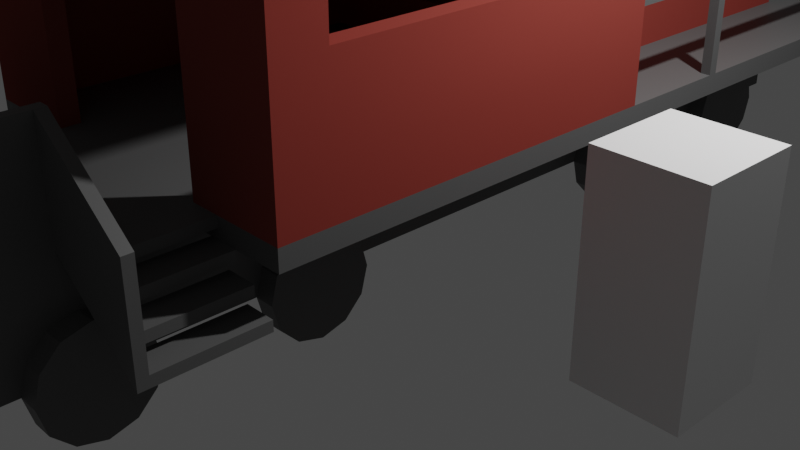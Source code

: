 # Source: Train.blend  (saved by Blender 2.80.75; exported with 4.5.12 LTS)
import bpy
from mathutils import Matrix  # noqa: F401  (used for matrix-valued properties, if any)

bpy.ops.wm.read_factory_settings(use_empty=True)
scene = bpy.context.scene
scene.name = 'Scene'

# ---- collections
col_collection = bpy.data.collections.new('Collection'); scene.collection.children.link(col_collection)

# ---- materials (node trees are filled in below, after node groups)
mat_metalred = bpy.data.materials.new('MetalRed')
mat_metalred.alpha_threshold = 0.0
mat_metalred.use_transparent_shadow = False
mat_metalred.line_color = (0.0, 0.0, 0.0, 1.0)
mat_metalgray = bpy.data.materials.new('MetalGray')
mat_metalgray.use_transparent_shadow = False

# ---- material node trees
mat_metalred.use_nodes = True; mat_metalred.node_tree.nodes.clear()
_N = mat_metalred.node_tree.nodes; _L = mat_metalred.node_tree.links
n0 = _N.new('ShaderNodeOutputMaterial'); n0.name = 'Material Output'; n0.location = (300, 300)
n1 = _N.new('ShaderNodeBsdfPrincipled'); n1.name = 'Principled BSDF'; n1.location = (10, 300)
n1.distribution = 'GGX'
n1.subsurface_method = 'BURLEY'
n1.inputs[0].default_value = (0.2462, 0.04403, 0.03468, 1.0)
n1.inputs[2].default_value = 0.4
n1.inputs[3].default_value = 1.45
n1.inputs[13].default_value = 0.0
n1.inputs[27].default_value = (0.0, 0.0, 0.0, 1.0)
n1.inputs[28].default_value = 1.0
_L.new(n1.outputs[0], n0.inputs[0])
n0.is_active_output = True
mat_metalgray.use_nodes = True; mat_metalgray.node_tree.nodes.clear()
_N = mat_metalgray.node_tree.nodes; _L = mat_metalgray.node_tree.links
n0 = _N.new('ShaderNodeOutputMaterial'); n0.name = 'Material Output'; n0.location = (300, 300)
n1 = _N.new('ShaderNodeBsdfPrincipled'); n1.name = 'Principled BSDF'; n1.location = (10, 300)
n1.distribution = 'GGX'
n1.subsurface_method = 'BURLEY'
n1.inputs[0].default_value = (0.1025, 0.1025, 0.1025, 1.0)
n1.inputs[3].default_value = 1.45
n1.inputs[13].default_value = 0.3341
n1.inputs[27].default_value = (0.0, 0.0, 0.0, 1.0)
n1.inputs[28].default_value = 1.0
_L.new(n1.outputs[0], n0.inputs[0])
n0.is_active_output = True

# ---- world
world_world = bpy.data.worlds.new('World'); scene.world = world_world
world_world.use_nodes = True; world_world.node_tree.nodes.clear()
_N = world_world.node_tree.nodes; _L = world_world.node_tree.links
n0 = _N.new('ShaderNodeOutputWorld'); n0.name = 'World Output'; n0.location = (300, 300)
n1 = _N.new('ShaderNodeBackground'); n1.name = 'Background'; n1.location = (10, 300)
n1.inputs[0].default_value = (0.05088, 0.05088, 0.05088, 1.0)
_L.new(n1.outputs[0], n0.inputs[0])
n0.is_active_output = True
world_world.color = (0.05088, 0.05088, 0.05088)
world_world.use_sun_shadow = False
world_world.sun_shadow_jitter_overblur = 0.0

# ---- cameras
cam_camera = bpy.data.cameras.new('Camera')
cam_camera.clip_end = 100.0
cam_camera.ortho_scale = 7.314

# ---- lights
light_light = bpy.data.lights.new('Light', 'POINT')
light_light.transmission_factor = 0.0
light_light.energy = 1000.0
light_light.shadow_soft_size = 0.1
light_light.shadow_maximum_resolution = 0.006
light_light.use_absolute_resolution = True

# ---- meshes
me_cube = bpy.data.meshes.new('Cube')
me_cube.from_pydata([(1.0, 1.0, 1.5), (1.0, 5.0, 0.5), (1.0, -3.0, 1.5), (1.0, -5.0, 0.5), (2.0, 1.0, 1.5), (2.0, -3.0, 1.5), (2.0, 1.0, 4.5), (2.0, -3.0, 4.5), (1.0, 0.8, 5.5), (1.0, -3.0, 5.5), (0.0, 5.0, 0.5), (0.0, -5.0, 0.5), (1.0, 1.0, 1.5), (1.0, 1.0, 4.5), (0.0, 0.8, 5.5), (0.0, -3.0, 5.5), (1.0, -5.0, 1.5), (1.0, -3.0, 1.5), (1.0, -3.0, 4.5), (0.0, -3.0, 1.5), (0.0, -5.0, 1.5), (1.0, -5.0, 1.5), (1.0, -3.0, 1.5), (1.0, 1.0, 1.5), (1.0, 1.0, 3.5), (1.0, 5.0, 1.5), (1.0, 5.0, 3.5), (1.0, 5.0, 1.5), (2.0, 5.0, 1.5), (1.0, 5.0, 1.5), (2.0, 6.0, 1.5), (1.0, 6.0, 1.5), (0.0, 5.0, 1.5), (0.0, 6.0, 1.5), (0.0, 5.0, 1.5), (0.0, 5.0, 3.5), (0.0, 1.0, 3.5), (0.0, 5.0, 3.5), (1.0, 0.8, 3.5), (0.0, 0.8, 3.5), (1.0, -3.0, 4.5), (0.0, -3.0, 4.5), (0.0, 5.0, 0.5), (0.0, 5.0, 1.5), (2.0, 1.0, 1.3), (2.0, 5.0, 1.3), (2.0, 6.0, 1.3), (1.0, 6.0, 1.3), (0.0, 6.0, 1.3), (2.0, -3.0, 1.5), (2.0, -3.0, 1.3), (1.0, -3.0, 1.5), (1.0, -3.0, 1.3), (2.0, 5.0, 1.3), (1.0, 5.0, 1.3), (2.0, 6.0, 1.3), (1.0, 6.0, 1.3), (0.0, 5.0, 1.3), (0.0, 6.0, 1.3), (0.0, 1.0, 1.5), (0.0, -3.0, 1.5), (1.0, -2.8, 1.5), (1.0, -2.8, 4.5), (1.0, -2.8, 4.5), (0.0, -2.8, 4.5), (1.8, -2.8, 1.5), (1.8, -2.8, 4.5), (1.8, 0.8, 1.5), (1.8, 0.8, 4.5), (1.0, 0.8, 1.5), (1.0, 0.8, 4.5), (-1.192e-07, -2.8, 4.5), (-1.192e-07, 0.8, 4.5), (1.0, 0.8, 2.6), (0.0, 0.8, 2.6), (1.0, 0.8, 1.5), (0.0, 0.8, 1.5), (1.0, 0.8, 2.0), (0.0, 0.8, 2.0), (1.0, 0.8, 2.6), (1.0, 0.8, 2.0), (0.5, 0.8, 2.6), (0.5, 0.8, 2.0), (0.5, 0.9, 2.6), (0.5, 0.9, 2.0), (0.0, 0.9, 2.6), (0.0, 0.9, 2.0), (0.5, 0.8, 2.0), (0.0, 0.8, 2.0), (0.5, 0.8, 2.6), (0.0, 0.8, 2.6), (0.0, 1.0, 1.5), (0.0, 1.0, 4.5), (1.0, 1.0, 5.5), (0.0, 1.0, 5.5), (0.0, 1.0, 4.5), (0.0, 1.0, 5.5), (0.0, 1.0, 3.7), (0.0, 5.0, 3.7), (2.0, 0.5, 3.8), (2.0, -2.5, 3.8), (2.0, 0.5, 2.8), (2.0, -2.5, 2.8), (1.8, 0.5, 3.8), (1.8, -2.5, 3.8), (1.8, 0.5, 2.8), (1.8, -2.5, 2.8), (1.8, 1.0, 1.5), (1.8, -3.0, 1.5), (0.0, -3.0, 3.5), (1.0, -3.0, 3.5), (0.0, -2.8, 3.5), (1.0, -2.8, 3.5), (1.0, -3.5, 0.5), (1.0, -3.567, 0.75), (1.0, -3.75, 0.933), (1.0, -4.0, 1.0), (1.0, -4.25, 0.933), (1.0, -4.433, 0.75), (1.0, -4.5, 0.5), (1.0, -4.433, 0.25), (1.0, -4.25, 0.06699), (1.0, -4.0, 0.0), (1.0, -3.75, 0.06699), (1.0, -3.567, 0.25), (1.2, -3.5, 0.5), (1.2, -3.567, 0.75), (1.2, -3.75, 0.933), (1.2, -4.0, 1.0), (1.2, -4.25, 0.933), (1.2, -4.433, 0.75), (1.2, -4.5, 0.5), (1.2, -4.433, 0.25), (1.2, -4.25, 0.06699), (1.2, -4.0, 0.0), (1.2, -3.75, 0.06699), (1.2, -3.567, 0.25), (1.0, -1.5, 0.5), (1.0, -1.567, 0.75), (1.0, -1.75, 0.933), (1.0, -2.0, 1.0), (1.0, -2.25, 0.933), (1.0, -2.433, 0.75), (1.0, -2.5, 0.5), (1.0, -2.433, 0.25), (1.0, -2.25, 0.06699), (1.0, -2.0, 0.0), (1.0, -1.75, 0.06699), (1.0, -1.567, 0.25), (1.2, -1.5, 0.5), (1.2, -1.567, 0.75), (1.2, -1.75, 0.933), (1.2, -2.0, 1.0), (1.2, -2.25, 0.933), (1.2, -2.433, 0.75), (1.2, -2.5, 0.5), (1.2, -2.433, 0.25), (1.2, -2.25, 0.06699), (1.2, -2.0, 0.0), (1.2, -1.75, 0.06699), (1.2, -1.567, 0.25), (1.0, 2.5, 0.5), (1.0, 2.433, 0.75), (1.0, 2.25, 0.933), (1.0, 2.0, 1.0), (1.0, 1.75, 0.933), (1.0, 1.567, 0.75), (1.0, 1.5, 0.5), (1.0, 1.567, 0.25), (1.0, 1.75, 0.06699), (1.0, 2.0, 0.0), (1.0, 2.25, 0.06699), (1.0, 2.433, 0.25), (1.2, 2.5, 0.5), (1.2, 2.433, 0.75), (1.2, 2.25, 0.933), (1.2, 2.0, 1.0), (1.2, 1.75, 0.933), (1.2, 1.567, 0.75), (1.2, 1.5, 0.5), (1.2, 1.567, 0.25), (1.2, 1.75, 0.06699), (1.2, 2.0, 0.0), (1.2, 2.25, 0.06699), (1.2, 2.433, 0.25), (1.0, 4.5, 0.5), (1.0, 4.433, 0.75), (1.0, 4.25, 0.933), (1.0, 4.0, 1.0), (1.0, 3.75, 0.933), (1.0, 3.567, 0.75), (1.0, 3.5, 0.5), (1.0, 3.567, 0.25), (1.0, 3.75, 0.06699), (1.0, 4.0, 0.0), (1.0, 4.25, 0.06699), (1.0, 4.433, 0.25), (1.2, 4.5, 0.5), (1.2, 4.433, 0.75), (1.2, 4.25, 0.933), (1.2, 4.0, 1.0), (1.2, 3.75, 0.933), (1.2, 3.567, 0.75), (1.2, 3.5, 0.5), (1.2, 3.567, 0.25), (1.2, 3.75, 0.06699), (1.2, 4.0, 0.0), (1.2, 4.25, 0.06699), (1.2, 4.433, 0.25), (1.0, -3.0, 1.5), (1.0, -4.0, 1.5), (1.3, -3.0, 1.5), (1.3, -4.0, 1.5), (1.0, -3.0, 1.4), (1.0, -4.0, 1.4), (1.3, -3.0, 1.4), (1.3, -4.0, 1.4), (1.2, -3.0, 1.3), (1.2, -4.0, 1.3), (1.5, -3.0, 1.3), (1.5, -4.0, 1.3), (1.2, -3.0, 1.2), (1.2, -4.0, 1.2), (1.5, -3.0, 1.2), (1.5, -4.0, 1.2), (1.4, -3.0, 1.1), (1.4, -4.0, 1.1), (1.7, -3.0, 1.1), (1.7, -4.0, 1.1), (1.4, -3.0, 1.0), (1.4, -4.0, 1.0), (1.7, -3.0, 1.0), (1.7, -4.0, 1.0), (1.6, -3.0, 0.9), (1.6, -4.0, 0.9), (1.9, -3.0, 0.9), (1.9, -4.0, 0.9), (1.6, -3.0, 0.8), (1.6, -4.0, 0.8), (1.9, -3.0, 0.8), (1.9, -4.0, 0.8), (1.0, -4.0, 1.5), (1.0, -4.0, 2.5), (1.0, -5.0, 2.5), (0.0, -5.0, 2.5), (1.0, -4.0, 1.5), (1.0, -5.0, 1.5), (0.0, -5.0, 1.5), (0.9, -4.0, 1.5), (0.9, -4.0, 2.5), (0.9, -4.9, 1.5), (0.9, -4.9, 2.5), (-5.96e-08, -4.9, 1.5), (-5.96e-08, -4.9, 2.5), (1.9, -4.0, 1.8), (1.9, -4.0, 0.8), (1.0, -4.0, 2.5), (1.0, -4.0, 1.5), (1.9, -4.0, 0.8), (1.9, -4.0, 1.8), (1.0, -4.1, 2.5), (1.0, -4.1, 1.5), (1.9, -4.1, 0.8), (1.9, -4.1, 1.8), (2.0, 6.0, 2.5), (1.9, 6.0, 2.5), (1.9, 6.0, 1.5), (2.0, 5.9, 1.5), (2.0, 5.9, 2.5), (1.9, 5.9, 1.5), (1.9, 5.9, 2.5), (2.0, 5.9, 2.4), (1.9, 5.9, 2.4), (1.9, 1.0, 2.5), (2.0, 1.0, 2.5), (1.9, 1.0, 2.4), (2.0, 1.0, 2.4), (0.0, 6.0, 2.5), (0.0, 5.9, 2.5), (1.9, 6.0, 2.4), (1.9, 5.9, 2.4), (0.0, 6.0, 2.4), (0.0, 5.9, 2.4), (1.9, 6.0, 2.5), (1.9, 5.9, 2.5), (0.0, 6.0, 2.5), (0.0, 5.9, 2.5), (2.0, 4.7, 1.5), (1.9, 4.7, 1.5), (2.0, 4.6, 1.5), (1.9, 4.6, 1.5), (1.9, 4.7, 2.4), (2.0, 4.7, 2.4), (1.9, 4.6, 2.4), (2.0, 4.6, 2.4), (2.0, 2.3, 1.5), (1.9, 2.3, 1.5), (2.0, 2.2, 1.5), (1.9, 2.2, 1.5), (1.9, 2.3, 2.4), (2.0, 2.3, 2.4), (1.9, 2.2, 2.4), (2.0, 2.2, 2.4), (0.9, 6.0, 1.5), (0.8, 6.0, 1.5), (0.9, 5.9, 1.5), (0.8, 5.9, 1.5), (0.8, 6.0, 2.4), (0.9, 6.0, 2.4), (0.8, 5.9, 2.4), (0.9, 5.9, 2.4)], [(107, 108)], [(1, 27, 21, 3), (22, 5, 4, 0), (7, 6, 93, 9), (1, 3, 11, 10), (6, 4, 12, 13), (9, 93, 94, 15), (11, 3, 16, 20), (5, 7, 18, 17), (2, 19, 20, 16), (23, 25, 26, 24), (12, 4, 28, 29), (29, 28, 30, 31), (29, 31, 33, 32), (25, 34, 35, 26), (26, 24, 36, 37), (14, 39, 38, 8), (6, 13, 93), (7, 9, 18), (9, 15, 41, 40), (27, 1, 42, 43), (28, 4, 44, 45), (30, 28, 45, 46), (31, 30, 46, 47), (33, 31, 47, 48), (44, 4, 49, 50), (50, 49, 51, 52), (50, 52, 54, 53), (53, 54, 56, 55), (56, 54, 57, 58), (0, 59, 60, 22), (63, 40, 110, 112), (17, 18, 62, 61), (61, 62, 66, 65), (67, 68, 70, 69), (68, 66, 71, 72), (39, 74, 73, 38), (75, 77, 78, 76), (80, 79, 81, 82), (82, 81, 83, 84), (84, 83, 85, 86), (84, 86, 88, 87), (85, 83, 89, 90), (13, 12, 91, 92), (93, 13, 95, 96), (24, 26, 98, 97), (26, 37, 98), (99, 103, 105, 101), (101, 105, 106, 102), (102, 106, 104, 100), (100, 104, 103, 99), (7, 100, 99, 6), (7, 5, 102, 100), (49, 4, 101, 102), (4, 6, 99, 101), (105, 67, 65, 106), (67, 105, 103, 68), (66, 68, 103, 104), (66, 104, 106, 65), (110, 109, 111, 112), (40, 41, 109, 110), (41, 64, 111, 109), (64, 63, 112, 111), (122, 134, 133, 121), (119, 131, 130, 118), (116, 128, 127, 115), (123, 135, 134, 122), (120, 132, 131, 119), (117, 129, 128, 116), (124, 136, 135, 123), (114, 126, 125, 113), (121, 133, 132, 120), (118, 130, 129, 117), (113, 125, 136, 124), (115, 127, 126, 114), (126, 127, 128, 129, 130, 131, 132, 133, 134, 135, 136, 125), (146, 158, 157, 145), (143, 155, 154, 142), (140, 152, 151, 139), (147, 159, 158, 146), (144, 156, 155, 143), (141, 153, 152, 140), (148, 160, 159, 147), (138, 150, 149, 137), (145, 157, 156, 144), (142, 154, 153, 141), (137, 149, 160, 148), (139, 151, 150, 138), (150, 151, 152, 153, 154, 155, 156, 157, 158, 159, 160, 149), (170, 182, 181, 169), (167, 179, 178, 166), (164, 176, 175, 163), (171, 183, 182, 170), (168, 180, 179, 167), (165, 177, 176, 164), (172, 184, 183, 171), (162, 174, 173, 161), (169, 181, 180, 168), (166, 178, 177, 165), (161, 173, 184, 172), (163, 175, 174, 162), (174, 175, 176, 177, 178, 179, 180, 181, 182, 183, 184, 173), (194, 206, 205, 193), (191, 203, 202, 190), (188, 200, 199, 187), (195, 207, 206, 194), (192, 204, 203, 191), (189, 201, 200, 188), (196, 208, 207, 195), (186, 198, 197, 185), (193, 205, 204, 192), (190, 202, 201, 189), (185, 197, 208, 196), (187, 199, 198, 186), (198, 199, 200, 201, 202, 203, 204, 205, 206, 207, 208, 197), (210, 212, 211, 209), (214, 213, 215, 216), (210, 209, 213, 214), (209, 211, 215, 213), (211, 212, 216, 215), (212, 210, 214, 216), (218, 220, 219, 217), (222, 221, 223, 224), (218, 217, 221, 222), (217, 219, 223, 221), (219, 220, 224, 223), (220, 218, 222, 224), (226, 228, 227, 225), (230, 229, 231, 232), (226, 225, 229, 230), (225, 227, 231, 229), (227, 228, 232, 231), (228, 226, 230, 232), (234, 236, 235, 233), (238, 237, 239, 240), (234, 233, 237, 238), (233, 235, 239, 237), (235, 236, 240, 239), (236, 234, 238, 240), (244, 247, 246, 243), (243, 246, 245, 242), (242, 241, 248, 249), (249, 248, 250, 251), (251, 250, 252, 253), (243, 251, 253, 244), (242, 249, 251, 243), (245, 257, 256, 242), (258, 262, 261, 257), (255, 258, 257, 245), (254, 259, 258, 255), (242, 256, 259, 254), (263, 260, 261, 262), (259, 263, 262, 258), (256, 260, 263, 259), (257, 261, 260, 256), (259, 258, 257, 256), (264, 30, 266, 265), (264, 268, 267, 30), (268, 270, 269, 267), (265, 266, 269, 270), (264, 265, 270, 268), (268, 274, 276, 271), (273, 275, 276, 274), (271, 276, 275, 272), (270, 273, 274, 268), (272, 275, 273, 270), (265, 277, 278, 270), (279, 280, 282, 281), (280, 284, 286, 282), (282, 286, 285, 281), (281, 285, 283, 279), (279, 283, 284, 280), (287, 289, 290, 288), (292, 291, 293, 294), (289, 287, 292, 294), (287, 288, 291, 292), (288, 290, 293, 291), (290, 289, 294, 293), (295, 297, 298, 296), (300, 299, 301, 302), (297, 295, 300, 302), (295, 296, 299, 300), (296, 298, 301, 299), (298, 297, 302, 301), (303, 305, 306, 304), (308, 307, 309, 310), (305, 303, 308, 310), (303, 304, 307, 308), (304, 306, 309, 307), (306, 305, 310, 309)])
me_cube.polygons.foreach_set('material_index', [1, 1, 0, 1, 0, 0, 1, 0, 1, 0, 1, 1, 1, 0, 0, 0, 0, 0, 0, 1, 1, 1, 1, 1, 1, 1, 1, 1, 1, 1, 0, 0, 0, 0, 0, 0, 0, 0, 0, 0, 0, 0, 0, 0, 0, 0, 0, 0, 0, 0, 0, 0, 0, 0, 0, 0, 0, 0, 0, 0, 0, 0, 1, 1, 1, 1, 1, 1, 1, 1, 1, 1, 1, 1, 1, 1, 1, 1, 1, 1, 1, 1, 1, 1, 1, 1, 1, 1, 1, 1, 1, 1, 1, 1, 1, 1, 1, 1, 1, 1, 1, 1, 1, 1, 1, 1, 1, 1, 1, 1, 1, 1, 1, 1, 1, 1, 1, 1, 1, 1, 1, 1, 1, 1, 1, 1, 1, 1, 1, 1, 1, 1, 1, 1, 1, 1, 1, 1, 1, 1, 1, 1, 1, 1, 1, 0, 1, 0, 0, 0, 1, 1, 1, 0, 1, 1, 1, 1, 1, 1, 1, 0, 1, 1, 1, 1, 1, 1, 0, 1, 0, 1, 1, 1, 1, 1, 1, 1, 1, 1, 1, 1, 1, 1, 1, 1, 1, 1, 1])
_uv = me_cube.uv_layers.new(name='UVMap')
_uv.uv.foreach_set('vector', [0.125, 0.5, 0.375, 0.5, 0.375, 0.75, 0.125, 0.75, 0.375, 0.75, 0.375, 0.75, 0.375, 0.5, 0.375, 0.5, 0.375, 0.75, 0.375, 0.5, 0.375, 0.5, 0.375, 0.75, 0.125, 0.5, 0.125, 0.75, 0.125, 0.75, 0.125, 0.5, 0.375, 0.5, 0.375, 0.5, 0.375, 0.5, 0.375, 0.5, 0.375, 0.75, 0.375, 0.5, 0.375, 0.5, 0.375, 0.75, 0.125, 0.75, 0.125, 0.75, 0.375, 0.75, 0.375, 0.75, 0.375, 0.75, 0.375, 0.75, 0.375, 0.75, 0.375, 0.75, 0.375, 0.75, 0.375, 0.75, 0.375, 0.75, 0.375, 0.75, 0.0, 0.0, 0.0, 0.0, 0.0, 0.0, 0.0, 0.0, 0.375, 0.5, 0.375, 0.5, 0.375, 0.5, 0.375, 0.5, 0.375, 0.5, 0.375, 0.5, 0.375, 0.5, 0.375, 0.5, 0.375, 0.5, 0.375, 0.5, 0.375, 0.5, 0.375, 0.5, 0.0, 0.0, 0.0, 0.0, 0.0, 0.0, 0.0, 0.0, 0.0, 0.0, 0.0, 0.0, 0.0, 0.0, 0.0, 0.0, 0.375, 0.5, 0.375, 0.5, 0.375, 0.5, 0.375, 0.5, 0.375, 0.5, 0.375, 0.5, 0.375, 0.5, 0.375, 0.75, 0.375, 0.75, 0.375, 0.75, 0.375, 0.75, 0.375, 0.75, 0.375, 0.75, 0.375, 0.75, 0.375, 0.5, 0.125, 0.5, 0.125, 0.5, 0.375, 0.5, 0.375, 0.5, 0.375, 0.5, 0.375, 0.5, 0.375, 0.5, 0.375, 0.5, 0.375, 0.5, 0.375, 0.5, 0.375, 0.5, 0.375, 0.5, 0.375, 0.5, 0.375, 0.5, 0.375, 0.5, 0.375, 0.5, 0.375, 0.5, 0.375, 0.5, 0.375, 0.5, 0.375, 0.5, 0.375, 0.5, 0.375, 0.5, 0.375, 0.5, 0.375, 0.5, 0.375, 0.5, 0.375, 0.5, 0.375, 0.5, 0.375, 0.5, 0.375, 0.5, 0.375, 0.5, 0.375, 0.5, 0.375, 0.5, 0.375, 0.5, 0.375, 0.5, 0.375, 0.5, 0.375, 0.5, 0.375, 0.5, 0.375, 0.5, 0.375, 0.5, 0.375, 0.5, 0.375, 0.5, 0.375, 0.75, 0.375, 0.75, 0.0, 0.0, 0.0, 0.0, 0.0, 0.0, 0.0, 0.0, 0.375, 0.75, 0.375, 0.75, 0.375, 0.75, 0.375, 0.75, 0.375, 0.75, 0.375, 0.75, 0.375, 0.75, 0.375, 0.75, 0.375, 0.75, 0.375, 0.75, 0.375, 0.75, 0.375, 0.75, 0.375, 0.75, 0.375, 0.75, 0.375, 0.75, 0.375, 0.75, 0.375, 0.5, 0.375, 0.5, 0.375, 0.5, 0.375, 0.5, 0.0, 0.0, 0.0, 0.0, 0.0, 0.0, 0.0, 0.0, 0.0, 0.0, 0.0, 0.0, 0.0, 0.0, 0.0, 0.0, 0.0, 0.0, 0.0, 0.0, 0.0, 0.0, 0.0, 0.0, 0.0, 0.0, 0.0, 0.0, 0.0, 0.0, 0.0, 0.0, 0.0, 0.0, 0.0, 0.0, 0.0, 0.0, 0.0, 0.0, 0.0, 0.0, 0.0, 0.0, 0.0, 0.0, 0.0, 0.0, 0.375, 0.5, 0.375, 0.5, 0.375, 0.5, 0.375, 0.5, 0.375, 0.5, 0.375, 0.5, 0.375, 0.5, 0.375, 0.5, 0.0, 0.0, 0.0, 0.0, 0.0, 0.0, 0.0, 0.0, 0.0, 0.0, 0.0, 0.0, 0.0, 0.0, 0.0, 0.0, 0.0, 0.0, 0.0, 0.0, 0.0, 0.0, 0.0, 0.0, 0.0, 0.0, 0.0, 0.0, 0.0, 0.0, 0.0, 0.0, 0.0, 0.0, 0.0, 0.0, 0.0, 0.0, 0.0, 0.0, 0.0, 0.0, 0.0, 0.0, 0.0, 0.0, 0.375, 0.75, 0.0, 0.0, 0.0, 0.0, 0.375, 0.5, 0.375, 0.75, 0.375, 0.75, 0.0, 0.0, 0.0, 0.0, 0.375, 0.5, 0.375, 0.5, 0.0, 0.0, 0.0, 0.0, 0.375, 0.5, 0.375, 0.5, 0.0, 0.0, 0.0, 0.0, 0.0, 0.0, 0.0, 0.0, 0.0, 0.0, 0.0, 0.0, 0.0, 0.0, 0.0, 0.0, 0.0, 0.0, 0.375, 0.75, 0.375, 0.75, 0.375, 0.75, 0.0, 0.0, 0.0, 0.0, 0.375, 0.75, 0.0, 0.0, 0.0, 0.0, 0.0, 0.0, 0.375, 0.75, 0.375, 0.75, 0.375, 0.75, 0.375, 0.75, 0.375, 0.75, 0.375, 0.75, 0.375, 0.75, 0.375, 0.75, 0.0, 0.0, 0.0, 0.0, 0.0, 0.0, 0.0, 0.0, 0.0, 0.0, 0.0, 0.0, 0.0, 0.0, 0.0, 0.0, 0.0, 0.0, 0.0, 0.0, 0.0, 0.0, 0.0, 0.0, 0.0, 0.0, 0.0, 0.0, 0.0, 0.0, 0.0, 0.0, 0.0, 0.0, 0.0, 0.0, 0.0, 0.0, 0.0, 0.0, 0.0, 0.0, 0.0, 0.0, 0.0, 0.0, 0.0, 0.0, 0.0, 0.0, 0.0, 0.0, 0.0, 0.0, 0.0, 0.0, 0.0, 0.0, 0.0, 0.0, 0.0, 0.0, 0.0, 0.0, 0.0, 0.0, 0.0, 0.0, 0.0, 0.0, 0.0, 0.0, 0.0, 0.0, 0.0, 0.0, 0.0, 0.0, 0.0, 0.0, 0.0, 0.0, 0.0, 0.0, 0.0, 0.0, 0.0, 0.0, 0.0, 0.0, 0.0, 0.0, 0.0, 0.0, 0.0, 0.0, 0.0, 0.0, 0.0, 0.0, 0.0, 0.0, 0.0, 0.0, 0.0, 0.0, 0.0, 0.0, 0.0, 0.0, 0.0, 0.0, 0.0, 0.0, 0.0, 0.0, 0.0, 0.0, 0.0, 0.0, 0.0, 0.0, 0.0, 0.0, 0.0, 0.0, 0.0, 0.0, 0.0, 0.0, 0.0, 0.0, 0.0, 0.0, 0.0, 0.0, 0.0, 0.0, 0.0, 0.0, 0.0, 0.0, 0.0, 0.0, 0.0, 0.0, 0.0, 0.0, 0.0, 0.0, 0.0, 0.0, 0.0, 0.0, 0.0, 0.0, 0.0, 0.0, 0.0, 0.0, 0.0, 0.0, 0.0, 0.0, 0.0, 0.0, 0.0, 0.0, 0.0, 0.0, 0.0, 0.0, 0.0, 0.0, 0.0, 0.0, 0.0, 0.0, 0.0, 0.0, 0.0, 0.0, 0.0, 0.0, 0.0, 0.0, 0.0, 0.0, 0.0, 0.0, 0.0, 0.0, 0.0, 0.0, 0.0, 0.0, 0.0, 0.0, 0.0, 0.0, 0.0, 0.0, 0.0, 0.0, 0.0, 0.0, 0.0, 0.0, 0.0, 0.0, 0.0, 0.0, 0.0, 0.0, 0.0, 0.0, 0.0, 0.0, 0.0, 0.0, 0.0, 0.0, 0.0, 0.0, 0.0, 0.0, 0.0, 0.0, 0.0, 0.0, 0.0, 0.0, 0.0, 0.0, 0.0, 0.0, 0.0, 0.0, 0.0, 0.0, 0.0, 0.0, 0.0, 0.0, 0.0, 0.0, 0.0, 0.0, 0.0, 0.0, 0.0, 0.0, 0.0, 0.0, 0.0, 0.0, 0.0, 0.0, 0.0, 0.0, 0.0, 0.0, 0.0, 0.0, 0.0, 0.0, 0.0, 0.0, 0.0, 0.0, 0.0, 0.0, 0.0, 0.0, 0.0, 0.0, 0.0, 0.0, 0.0, 0.0, 0.0, 0.0, 0.0, 0.0, 0.0, 0.0, 0.0, 0.0, 0.0, 0.0, 0.0, 0.0, 0.0, 0.0, 0.0, 0.0, 0.0, 0.0, 0.0, 0.0, 0.0, 0.0, 0.0, 0.0, 0.0, 0.0, 0.0, 0.0, 0.0, 0.0, 0.0, 0.0, 0.0, 0.0, 0.0, 0.0, 0.0, 0.0, 0.0, 0.0, 0.0, 0.0, 0.0, 0.0, 0.0, 0.0, 0.0, 0.0, 0.0, 0.0, 0.0, 0.0, 0.0, 0.0, 0.0, 0.0, 0.0, 0.0, 0.0, 0.0, 0.0, 0.0, 0.0, 0.0, 0.0, 0.0, 0.0, 0.0, 0.0, 0.0, 0.0, 0.0, 0.0, 0.0, 0.0, 0.0, 0.0, 0.0, 0.0, 0.0, 0.0, 0.0, 0.0, 0.0, 0.0, 0.0, 0.0, 0.0, 0.0, 0.0, 0.0, 0.0, 0.0, 0.0, 0.0, 0.0, 0.0, 0.0, 0.0, 0.0, 0.0, 0.0, 0.0, 0.0, 0.0, 0.0, 0.0, 0.0, 0.0, 0.0, 0.0, 0.0, 0.0, 0.0, 0.0, 0.0, 0.0, 0.0, 0.0, 0.0, 0.0, 0.0, 0.0, 0.0, 0.0, 0.0, 0.0, 0.0, 0.0, 0.0, 0.0, 0.0, 0.0, 0.0, 0.0, 0.0, 0.0, 0.0, 0.0, 0.0, 0.0, 0.0, 0.0, 0.0, 0.0, 0.0, 0.0, 0.0, 0.0, 0.0, 0.0, 0.0, 0.0, 0.0, 0.0, 0.0, 0.0, 0.0, 0.0, 0.0, 0.0, 0.0, 0.0, 0.0, 0.0, 0.0, 0.0, 0.0, 0.0, 0.0, 0.0, 0.0, 0.0, 0.0, 0.0, 0.0, 0.0, 0.0, 0.0, 0.0, 0.0, 0.0, 0.0, 0.0, 0.0, 0.0, 0.0, 0.0, 0.0, 0.0, 0.0, 0.0, 0.0, 0.0, 0.0, 0.0, 0.0, 0.0, 0.0, 0.0, 0.0, 0.0, 0.0, 0.0, 0.0, 0.0, 0.0, 0.0, 0.0, 0.0, 0.0, 0.0, 0.0, 0.0, 0.0, 0.0, 0.0, 0.0, 0.0, 0.0, 0.0, 0.0, 0.0, 0.0, 0.0, 0.0, 0.0, 0.0, 0.0, 0.0, 0.0, 0.0, 0.0, 0.0, 0.0, 0.0, 0.0, 0.0, 0.0, 0.0, 0.0, 0.0, 0.0, 0.0, 0.0, 0.0, 0.0, 0.0, 0.0, 0.0, 0.0, 0.0, 0.0, 0.0, 0.0, 0.0, 0.0, 0.0, 0.0, 0.0, 0.0, 0.0, 0.0, 0.0, 0.0, 0.0, 0.0, 0.0, 0.0, 0.0, 0.0, 0.0, 0.0, 0.0, 0.0, 0.0, 0.0, 0.0, 0.0, 0.0, 0.0, 0.0, 0.0, 0.0, 0.0, 0.0, 0.0, 0.0, 0.0, 0.0, 0.0, 0.0, 0.0, 0.0, 0.0, 0.0, 0.0, 0.0, 0.0, 0.0, 0.0, 0.0, 0.0, 0.0, 0.0, 0.0, 0.0, 0.0, 0.0, 0.0, 0.0, 0.0, 0.0, 0.0, 0.0, 0.0, 0.0, 0.0, 0.0, 0.0, 0.0, 0.0, 0.0, 0.0, 0.0, 0.0, 0.0, 0.0, 0.0, 0.0, 0.0, 0.0, 0.0, 0.0, 0.0, 0.0, 0.0, 0.0, 0.0, 0.0, 0.0, 0.0, 0.0, 0.0, 0.0, 0.0, 0.0, 0.0, 0.0, 0.0, 0.0, 0.0, 0.0, 0.0, 0.0, 0.0, 0.0, 0.0, 0.0, 0.0, 0.0, 0.0, 0.0, 0.0, 0.0, 0.0, 0.0, 0.0, 0.0, 0.0, 0.0, 0.0, 0.0, 0.0, 0.0, 0.0, 0.0, 0.0, 0.0, 0.0, 0.0, 0.0, 0.0, 0.0, 0.0, 0.0, 0.0, 0.0, 0.0, 0.0, 0.0, 0.0, 0.0, 0.0, 0.0, 0.0, 0.0, 0.0, 0.0, 0.0, 0.0, 0.0, 0.0, 0.0, 0.0, 0.0, 0.0, 0.0, 0.0, 0.0, 0.0, 0.0, 0.0, 0.0, 0.0, 0.0, 0.0, 0.0, 0.0, 0.0, 0.0, 0.0, 0.0, 0.0, 0.0, 0.0, 0.0, 0.0, 0.0, 0.0, 0.0, 0.0, 0.0, 0.0, 0.0, 0.0, 0.0, 0.0, 0.0, 0.0, 0.0, 0.0, 0.0, 0.0, 0.0, 0.0, 0.0, 0.0, 0.0, 0.0, 0.0, 0.0, 0.0, 0.0, 0.0, 0.0, 0.0, 0.0, 0.0, 0.0, 0.0, 0.0, 0.0, 0.0, 0.0, 0.0, 0.0, 0.0, 0.0, 0.0, 0.0, 0.0, 0.0, 0.0, 0.0, 0.0, 0.0, 0.0, 0.0, 0.0, 0.0, 0.0, 0.0, 0.0, 0.0, 0.0, 0.0, 0.0, 0.0, 0.0, 0.0, 0.0, 0.0, 0.0, 0.0, 0.0, 0.0, 0.0, 0.0, 0.0, 0.0, 0.0, 0.0, 0.0, 0.0, 0.0, 0.0, 0.0, 0.0, 0.0, 0.0, 0.0, 0.0, 0.0, 0.0, 0.0, 0.0, 0.0, 0.0, 0.0, 0.0, 0.0, 0.0, 0.0, 0.0, 0.0, 0.0, 0.0, 0.0, 0.0, 0.0, 0.0, 0.0, 0.0, 0.0, 0.0, 0.0, 0.0, 0.0, 0.0, 0.0, 0.0, 0.0, 0.0, 0.0, 0.0, 0.0, 0.0, 0.0, 0.0, 0.0, 0.0, 0.0, 0.0, 0.0, 0.0, 0.0, 0.0, 0.0, 0.0, 0.0, 0.0, 0.0, 0.0, 0.0, 0.0, 0.0, 0.0, 0.0, 0.0, 0.0, 0.0, 0.0, 0.0, 0.0, 0.0, 0.0, 0.0, 0.0, 0.0, 0.0, 0.0, 0.0, 0.0, 0.0, 0.0, 0.0, 0.0, 0.0, 0.0, 0.0, 0.0, 0.0, 0.0, 0.0, 0.0, 0.0, 0.0, 0.0, 0.0, 0.0, 0.0, 0.0, 0.0, 0.0, 0.0, 0.0, 0.0, 0.0, 0.0, 0.0, 0.0, 0.0, 0.0, 0.0, 0.0, 0.0, 0.0, 0.0, 0.0, 0.0, 0.0, 0.0, 0.0, 0.0, 0.0, 0.0, 0.0, 0.0, 0.0, 0.0, 0.0, 0.0, 0.0, 0.0, 0.0, 0.0, 0.0, 0.0, 0.0, 0.0, 0.0, 0.0, 0.0, 0.0, 0.0, 0.0, 0.0, 0.0, 0.0, 0.0, 0.0, 0.0, 0.0, 0.0, 0.0, 0.0, 0.0, 0.0, 0.0, 0.0, 0.0, 0.0, 0.0, 0.0, 0.0, 0.0, 0.0, 0.0, 0.0, 0.0, 0.0, 0.0, 0.0, 0.0, 0.0, 0.0, 0.0, 0.0, 0.0, 0.0, 0.0, 0.0, 0.0, 0.0, 0.0, 0.0, 0.0, 0.0, 0.0, 0.0, 0.0, 0.0, 0.0, 0.0, 0.0, 0.0, 0.0, 0.0, 0.0, 0.0, 0.0, 0.0, 0.0, 0.0, 0.0, 0.0, 0.0, 0.0, 0.0, 0.0, 0.0, 0.0, 0.0, 0.0, 0.0, 0.0, 0.0, 0.0, 0.0, 0.0, 0.0, 0.0, 0.0, 0.0, 0.0, 0.0, 0.0, 0.0, 0.0, 0.0, 0.0, 0.0, 0.0, 0.0, 0.0, 0.0, 0.0, 0.0, 0.0, 0.0, 0.0, 0.0, 0.0, 0.0, 0.0, 0.0, 0.0, 0.0, 0.0, 0.0, 0.0, 0.0, 0.0, 0.0, 0.0, 0.0, 0.0, 0.0, 0.0, 0.0, 0.0, 0.0, 0.0, 0.0, 0.0, 0.0, 0.0, 0.0, 0.0, 0.0, 0.0, 0.0, 0.0, 0.0, 0.0, 0.0, 0.0, 0.0, 0.0, 0.0, 0.0, 0.0, 0.0, 0.0, 0.0, 0.0, 0.0, 0.0, 0.0, 0.0, 0.0, 0.0, 0.0, 0.0, 0.0, 0.0, 0.0, 0.0, 0.0, 0.0, 0.0, 0.0, 0.0, 0.0, 0.0, 0.0, 0.0, 0.0, 0.0, 0.0, 0.0, 0.0, 0.0, 0.0, 0.0])
me_cube.materials.append(mat_metalred)
me_cube.materials.append(mat_metalgray)
me_cube.use_remesh_preserve_volume = False
me_cube.use_remesh_preserve_attributes = False
me_cube.use_mirror_vertex_groups = False
me_cube.update()
me_cube_001 = bpy.data.meshes.new('Cube.001')
me_cube_001.from_pydata([(0.0, -1.0, -1.0), (0.0, -1.0, 1.0), (0.0, 0.0, -1.0), (0.0, 0.0, 1.0), (1.0, -1.0, -1.0), (1.0, -1.0, 1.0), (1.0, 0.0, -1.0), (1.0, 0.0, 1.0)], [], [(0, 1, 3, 2), (2, 3, 7, 6), (6, 7, 5, 4), (4, 5, 1, 0), (2, 6, 4, 0), (7, 3, 1, 5)])
_uv = me_cube_001.uv_layers.new(name='UVMap')
_uv.uv.foreach_set('vector', [0.375, 0.0, 0.625, 0.0, 0.625, 0.25, 0.375, 0.25, 0.375, 0.25, 0.625, 0.25, 0.625, 0.5, 0.375, 0.5, 0.375, 0.5, 0.625, 0.5, 0.625, 0.75, 0.375, 0.75, 0.375, 0.75, 0.625, 0.75, 0.625, 1.0, 0.375, 1.0, 0.125, 0.5, 0.375, 0.5, 0.375, 0.75, 0.125, 0.75, 0.625, 0.5, 0.875, 0.5, 0.875, 0.75, 0.625, 0.75])
me_cube_001.use_remesh_preserve_volume = False
me_cube_001.use_remesh_preserve_attributes = False
me_cube_001.use_mirror_vertex_groups = False
me_cube_001.update()

# ---- objects
ob_cube = bpy.data.objects.new('Cube', me_cube)
ob_light = bpy.data.objects.new('Light', light_light)
ob_camera = bpy.data.objects.new('Camera', cam_camera)
ob_cube_001 = bpy.data.objects.new('Cube.001', me_cube_001)

# ---- transforms, parenting, visibility, modifiers, constraints
ob_cube.location = (0.0, 0.0, 0.0)
ob_cube.lock_rotations_4d = False
ob_cube.empty_display_type = 'ARROWS'
ob_cube.lineart.crease_threshold = 0.0
_m = ob_cube.modifiers.new('Mirror', 'MIRROR')
ob_light.location = (4.076, 1.005, 5.904)
ob_light.rotation_euler = (0.6503, 0.05522, 1.866)
ob_light.lock_rotations_4d = False
ob_light.empty_display_type = 'ARROWS'
ob_light.color = (0.0, 0.0, 0.0, 0.0)
ob_light.lineart.crease_threshold = 0.0
ob_camera.location = (7.359, -6.926, 4.958)
ob_camera.rotation_euler = (1.109, 0.0, 0.8149)
ob_camera.lock_rotations_4d = False
ob_camera.empty_display_type = 'ARROWS'
ob_camera.color = (0.0, 0.0, 0.0, 0.0)
ob_camera.display_type = 'WIRE'
ob_camera.lineart.crease_threshold = 0.0
ob_cube_001.location = (3.0, 0.0, 1.0)
ob_cube_001.lineart.crease_threshold = 0.0

# ---- collection membership
col_collection.objects.link(ob_cube)
col_collection.objects.link(ob_light)
col_collection.objects.link(ob_camera)
col_collection.objects.link(ob_cube_001)

# ---- scene / render settings (as saved in the file)
scene.camera = ob_camera
scene.frame_start = 1; scene.frame_end = 250; scene.frame_set(1)
scene.render.engine = 'BLENDER_EEVEE_NEXT'
scene.cycles.use_denoising = False
scene.cycles.samples = 128
scene.cycles.sampling_pattern = 'TABULATED_SOBOL'
scene.cycles.use_adaptive_sampling = False
scene.cycles.use_light_tree = False
scene.view_settings.view_transform = 'Filmic'
bpy.context.view_layer.update()
